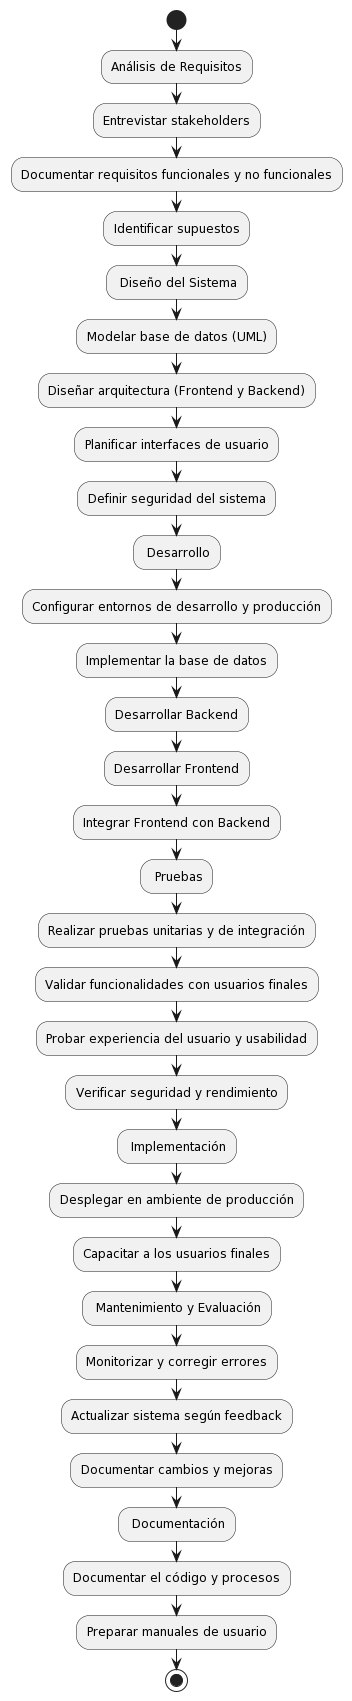

The diagram above was rendered by PlantUML. Its source (embedded in the PNG):
@startuml
skinparam monochrome true

start

:Análisis de Requisitos;
  :Entrevistar stakeholders;
  :Documentar requisitos funcionales y no funcionales;
  :Identificar supuestos;

: Diseño del Sistema;
  :Modelar base de datos (UML);
  :Diseñar arquitectura (Frontend y Backend);
  :Planificar interfaces de usuario;
  :Definir seguridad del sistema;

: Desarrollo;
  :Configurar entornos de desarrollo y producción;
  :Implementar la base de datos;
  :Desarrollar Backend;
  :Desarrollar Frontend;
  :Integrar Frontend con Backend;

: Pruebas;
  :Realizar pruebas unitarias y de integración;
  :Validar funcionalidades con usuarios finales;
  :Probar experiencia del usuario y usabilidad;
  :Verificar seguridad y rendimiento;

: Implementación;
  :Desplegar en ambiente de producción;
  :Capacitar a los usuarios finales;

: Mantenimiento y Evaluación;
  :Monitorizar y corregir errores;
  :Actualizar sistema según feedback;
  :Documentar cambios y mejoras;

: Documentación;
  :Documentar el código y procesos;
  :Preparar manuales de usuario;

stop
@enduml